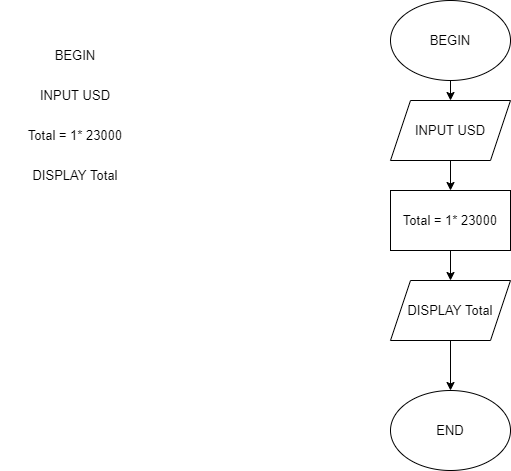

The diagram above was exported from draw.io. Its source (the exported page's mxGraphModel, read from the mxfile embedded in the PNG):
<mxGraphModel dx="1038" dy="571" grid="1" gridSize="10" guides="1" tooltips="1" connect="1" arrows="1" fold="1" page="1" pageScale="1" pageWidth="827" pageHeight="1169" math="0" shadow="0">
  <root>
    <mxCell id="0" />
    <mxCell id="1" parent="0" />
    <mxCell id="bztexUQmgD3sb8ZhiuOA-2" value="BEGIN" style="text;html=1;strokeColor=none;fillColor=none;align=center;verticalAlign=middle;whiteSpace=wrap;rounded=0;fontSize=13;" vertex="1" parent="1">
      <mxGeometry x="115" y="100" width="60" height="30" as="geometry" />
    </mxCell>
    <mxCell id="bztexUQmgD3sb8ZhiuOA-6" value="INPUT USD" style="text;html=1;strokeColor=none;fillColor=none;align=center;verticalAlign=middle;whiteSpace=wrap;rounded=0;fontSize=13;" vertex="1" parent="1">
      <mxGeometry x="95" y="140" width="100" height="30" as="geometry" />
    </mxCell>
    <mxCell id="bztexUQmgD3sb8ZhiuOA-7" value="Total = 1* 23000" style="text;html=1;strokeColor=none;fillColor=none;align=center;verticalAlign=middle;whiteSpace=wrap;rounded=0;fontSize=13;" vertex="1" parent="1">
      <mxGeometry x="70" y="180" width="150" height="30" as="geometry" />
    </mxCell>
    <mxCell id="bztexUQmgD3sb8ZhiuOA-8" value="DISPLAY Total" style="text;html=1;strokeColor=none;fillColor=none;align=center;verticalAlign=middle;whiteSpace=wrap;rounded=0;fontSize=13;" vertex="1" parent="1">
      <mxGeometry x="95" y="220" width="100" height="30" as="geometry" />
    </mxCell>
    <mxCell id="bztexUQmgD3sb8ZhiuOA-15" style="edgeStyle=orthogonalEdgeStyle;rounded=0;orthogonalLoop=1;jettySize=auto;html=1;exitX=0.5;exitY=1;exitDx=0;exitDy=0;entryX=0.5;entryY=0;entryDx=0;entryDy=0;fontSize=13;" edge="1" parent="1" source="bztexUQmgD3sb8ZhiuOA-9" target="bztexUQmgD3sb8ZhiuOA-12">
      <mxGeometry relative="1" as="geometry" />
    </mxCell>
    <mxCell id="bztexUQmgD3sb8ZhiuOA-9" value="BEGIN" style="ellipse;whiteSpace=wrap;html=1;fontSize=13;" vertex="1" parent="1">
      <mxGeometry x="460" y="60" width="120" height="80" as="geometry" />
    </mxCell>
    <mxCell id="bztexUQmgD3sb8ZhiuOA-10" value="END" style="ellipse;whiteSpace=wrap;html=1;fontSize=13;" vertex="1" parent="1">
      <mxGeometry x="460" y="450" width="120" height="80" as="geometry" />
    </mxCell>
    <mxCell id="bztexUQmgD3sb8ZhiuOA-16" style="edgeStyle=orthogonalEdgeStyle;rounded=0;orthogonalLoop=1;jettySize=auto;html=1;entryX=0.5;entryY=0;entryDx=0;entryDy=0;fontSize=13;" edge="1" parent="1" source="bztexUQmgD3sb8ZhiuOA-12" target="bztexUQmgD3sb8ZhiuOA-13">
      <mxGeometry relative="1" as="geometry" />
    </mxCell>
    <mxCell id="bztexUQmgD3sb8ZhiuOA-12" value="&lt;span&gt;INPUT USD&lt;/span&gt;" style="shape=parallelogram;perimeter=parallelogramPerimeter;whiteSpace=wrap;html=1;fixedSize=1;fontSize=13;" vertex="1" parent="1">
      <mxGeometry x="460" y="160" width="120" height="60" as="geometry" />
    </mxCell>
    <mxCell id="bztexUQmgD3sb8ZhiuOA-17" style="edgeStyle=orthogonalEdgeStyle;rounded=0;orthogonalLoop=1;jettySize=auto;html=1;exitX=0.5;exitY=1;exitDx=0;exitDy=0;entryX=0.5;entryY=0;entryDx=0;entryDy=0;fontSize=13;" edge="1" parent="1" source="bztexUQmgD3sb8ZhiuOA-13" target="bztexUQmgD3sb8ZhiuOA-14">
      <mxGeometry relative="1" as="geometry" />
    </mxCell>
    <mxCell id="bztexUQmgD3sb8ZhiuOA-13" value="&lt;span&gt;Total = 1* 23000&lt;/span&gt;" style="rounded=0;whiteSpace=wrap;html=1;fontSize=13;" vertex="1" parent="1">
      <mxGeometry x="460" y="250" width="120" height="60" as="geometry" />
    </mxCell>
    <mxCell id="bztexUQmgD3sb8ZhiuOA-18" style="edgeStyle=orthogonalEdgeStyle;rounded=0;orthogonalLoop=1;jettySize=auto;html=1;entryX=0.5;entryY=0;entryDx=0;entryDy=0;fontSize=13;" edge="1" parent="1" source="bztexUQmgD3sb8ZhiuOA-14" target="bztexUQmgD3sb8ZhiuOA-10">
      <mxGeometry relative="1" as="geometry" />
    </mxCell>
    <mxCell id="bztexUQmgD3sb8ZhiuOA-14" value="&lt;span&gt;DISPLAY Total&lt;/span&gt;" style="shape=parallelogram;perimeter=parallelogramPerimeter;whiteSpace=wrap;html=1;fixedSize=1;fontSize=13;" vertex="1" parent="1">
      <mxGeometry x="460" y="340" width="120" height="60" as="geometry" />
    </mxCell>
  </root>
</mxGraphModel>